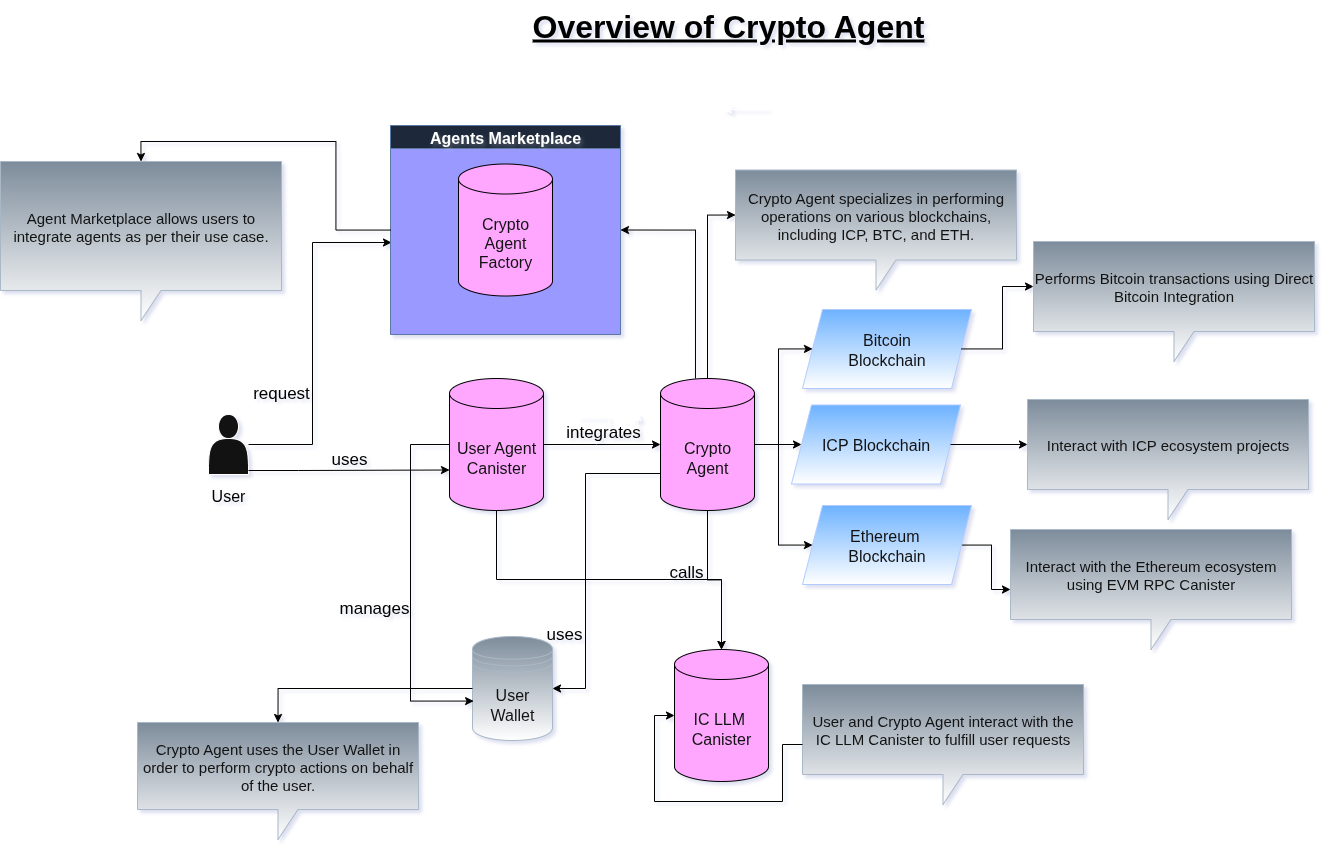

The diagram above was exported from draw.io. Its source (the exported page's mxGraphModel, read from the mxfile embedded in the PNG):
<mxGraphModel dx="1246" dy="1039" grid="0" gridSize="10" guides="1" tooltips="1" connect="1" arrows="1" fold="1" page="0" pageScale="1" pageWidth="850" pageHeight="1100" background="light-dark(#FFFFFF,#FFFFFF)" math="0" shadow="0">
  <root>
    <mxCell id="BQe9naiUb0SEjG_hmpnp-0" />
    <mxCell id="BQe9naiUb0SEjG_hmpnp-1" parent="BQe9naiUb0SEjG_hmpnp-0" />
    <mxCell id="BQe9naiUb0SEjG_hmpnp-5" style="edgeStyle=orthogonalEdgeStyle;rounded=0;orthogonalLoop=1;jettySize=auto;html=1;entryX=0;entryY=0.5;entryDx=0;entryDy=0;strokeColor=light-dark(#000000,#000000);entryPerimeter=0;" edge="1" parent="BQe9naiUb0SEjG_hmpnp-1" source="BQe9naiUb0SEjG_hmpnp-7" target="SZCpKpFz0lCcgtvTYy6q-3">
      <mxGeometry relative="1" as="geometry">
        <mxPoint x="815.5" y="433.0000000000002" as="targetPoint" />
        <Array as="points">
          <mxPoint x="753" y="384" />
          <mxPoint x="753" y="384" />
        </Array>
      </mxGeometry>
    </mxCell>
    <mxCell id="BQe9naiUb0SEjG_hmpnp-6" style="edgeStyle=orthogonalEdgeStyle;rounded=0;orthogonalLoop=1;jettySize=auto;html=1;strokeColor=light-dark(#000000,#000000);entryX=0.5;entryY=0;entryDx=0;entryDy=0;entryPerimeter=0;" edge="1" parent="BQe9naiUb0SEjG_hmpnp-1" source="BQe9naiUb0SEjG_hmpnp-7" target="BQe9naiUb0SEjG_hmpnp-13">
      <mxGeometry relative="1" as="geometry">
        <mxPoint x="653" y="536.9999999999998" as="targetPoint" />
        <Array as="points">
          <mxPoint x="653" y="519" />
          <mxPoint x="878" y="519" />
        </Array>
      </mxGeometry>
    </mxCell>
    <mxCell id="BQe9naiUb0SEjG_hmpnp-7" value="User Agent&lt;div&gt;Canister&lt;/div&gt;" style="shape=cylinder3;whiteSpace=wrap;html=1;boundedLbl=1;backgroundOutline=1;size=15;fillColor=#6a00ff;fontColor=#ffffff;strokeColor=light-dark(#3700CC,#000000);fontSize=16;" vertex="1" parent="BQe9naiUb0SEjG_hmpnp-1">
      <mxGeometry x="606" y="318" width="94" height="132" as="geometry" />
    </mxCell>
    <mxCell id="BQe9naiUb0SEjG_hmpnp-13" value="IC LLM&amp;nbsp;&lt;div&gt;Canister&lt;/div&gt;" style="shape=cylinder3;whiteSpace=wrap;html=1;boundedLbl=1;backgroundOutline=1;size=15;fillColor=#6a00ff;fontColor=#ffffff;strokeColor=light-dark(#3700CC,#000000);fontSize=16;" vertex="1" parent="BQe9naiUb0SEjG_hmpnp-1">
      <mxGeometry x="831" y="589" width="94" height="132" as="geometry" />
    </mxCell>
    <mxCell id="BQe9naiUb0SEjG_hmpnp-14" style="edgeStyle=orthogonalEdgeStyle;rounded=0;orthogonalLoop=1;jettySize=auto;html=1;exitX=0.5;exitY=1;exitDx=0;exitDy=0;" edge="1" parent="BQe9naiUb0SEjG_hmpnp-1">
      <mxGeometry relative="1" as="geometry">
        <mxPoint x="794" y="352.4742647058823" as="targetPoint" />
        <mxPoint x="736" y="357" as="sourcePoint" />
      </mxGeometry>
    </mxCell>
    <mxCell id="BQe9naiUb0SEjG_hmpnp-16" style="edgeStyle=orthogonalEdgeStyle;rounded=0;orthogonalLoop=1;jettySize=auto;html=1;fontColor=light-dark(#000000,#000000);strokeColor=light-dark(#000000,#000000);" edge="1" parent="BQe9naiUb0SEjG_hmpnp-1" source="BQe9naiUb0SEjG_hmpnp-17">
      <mxGeometry relative="1" as="geometry">
        <mxPoint x="547.9981617647059" y="181.99632352941182" as="targetPoint" />
        <Array as="points">
          <mxPoint x="469" y="384" />
          <mxPoint x="469" y="182" />
        </Array>
      </mxGeometry>
    </mxCell>
    <mxCell id="BQe9naiUb0SEjG_hmpnp-17" value="" style="shape=actor;whiteSpace=wrap;html=1;" vertex="1" parent="BQe9naiUb0SEjG_hmpnp-1">
      <mxGeometry x="365" y="354" width="40" height="60" as="geometry" />
    </mxCell>
    <object label="Agents Marketplace" placeholders="1" id="BQe9naiUb0SEjG_hmpnp-18">
      <mxCell style="swimlane;startSize=23;textShadow=2;rounded=0;shadow=0;glass=0;fillStyle=auto;swimlaneFillColor=light-dark(#FFFFFF,#9999FF);fillColor=#dae8fc;strokeColor=#6c8ebf;fontSize=16;" vertex="1" parent="BQe9naiUb0SEjG_hmpnp-1">
        <mxGeometry x="547" y="65" width="230" height="209" as="geometry">
          <mxRectangle x="409" y="86" width="87" height="26" as="alternateBounds" />
        </mxGeometry>
      </mxCell>
    </object>
    <mxCell id="BQe9naiUb0SEjG_hmpnp-19" value="Crypto Agent Factory" style="shape=cylinder3;whiteSpace=wrap;html=1;boundedLbl=1;backgroundOutline=1;size=15;fillColor=#6a00ff;fontColor=#ffffff;strokeColor=light-dark(#3700CC,#000000);fontSize=16;" vertex="1" parent="BQe9naiUb0SEjG_hmpnp-18">
      <mxGeometry x="68" y="38.5" width="94" height="132" as="geometry" />
    </mxCell>
    <mxCell id="BQe9naiUb0SEjG_hmpnp-20" value="&lt;font style=&quot;color: light-dark(rgb(0, 0, 0), rgb(0, 0, 0)); font-size: 17px;&quot;&gt;request&lt;/font&gt;" style="text;html=1;align=center;verticalAlign=middle;whiteSpace=wrap;rounded=0;" vertex="1" parent="BQe9naiUb0SEjG_hmpnp-1">
      <mxGeometry x="408" y="318" width="60" height="30" as="geometry" />
    </mxCell>
    <mxCell id="BQe9naiUb0SEjG_hmpnp-21" value="&lt;font style=&quot;color: light-dark(rgb(0, 0, 0), rgb(0, 0, 0)); font-size: 17px;&quot;&gt;uses&lt;/font&gt;" style="text;html=1;align=center;verticalAlign=middle;whiteSpace=wrap;rounded=0;" vertex="1" parent="BQe9naiUb0SEjG_hmpnp-1">
      <mxGeometry x="476" y="384" width="60" height="30" as="geometry" />
    </mxCell>
    <mxCell id="BQe9naiUb0SEjG_hmpnp-22" style="edgeStyle=orthogonalEdgeStyle;rounded=0;orthogonalLoop=1;jettySize=auto;html=1;entryX=0;entryY=0;entryDx=0;entryDy=91.5;entryPerimeter=0;strokeColor=light-dark(#000000,#000000);" edge="1" parent="BQe9naiUb0SEjG_hmpnp-1" source="BQe9naiUb0SEjG_hmpnp-17" target="BQe9naiUb0SEjG_hmpnp-7">
      <mxGeometry relative="1" as="geometry">
        <Array as="points">
          <mxPoint x="455" y="410" />
          <mxPoint x="455" y="410" />
        </Array>
      </mxGeometry>
    </mxCell>
    <mxCell id="BQe9naiUb0SEjG_hmpnp-26" value="&lt;font style=&quot;color: light-dark(rgb(0, 0, 0), rgb(0, 0, 0));&quot;&gt;&lt;span style=&quot;font-size: 17px;&quot;&gt;integrates&lt;/span&gt;&lt;/font&gt;" style="text;html=1;align=center;verticalAlign=middle;whiteSpace=wrap;rounded=0;" vertex="1" parent="BQe9naiUb0SEjG_hmpnp-1">
      <mxGeometry x="730" y="357" width="60" height="30" as="geometry" />
    </mxCell>
    <mxCell id="BQe9naiUb0SEjG_hmpnp-27" value="&lt;font style=&quot;color: light-dark(rgb(0, 0, 0), rgb(0, 0, 0)); font-size: 17px;&quot;&gt;calls&lt;/font&gt;" style="text;html=1;align=center;verticalAlign=middle;whiteSpace=wrap;rounded=0;" vertex="1" parent="BQe9naiUb0SEjG_hmpnp-1">
      <mxGeometry x="813" y="497" width="60" height="30" as="geometry" />
    </mxCell>
    <mxCell id="BQe9naiUb0SEjG_hmpnp-28" value="Agent Marketplace allows users to integrate agents as per their use case." style="shape=callout;whiteSpace=wrap;html=1;perimeter=calloutPerimeter;fillColor=#647687;strokeColor=#314354;fontColor=#ffffff;gradientColor=default;fontSize=15;" vertex="1" parent="BQe9naiUb0SEjG_hmpnp-1">
      <mxGeometry x="157" y="101" width="281" height="159" as="geometry" />
    </mxCell>
    <mxCell id="BQe9naiUb0SEjG_hmpnp-29" style="edgeStyle=orthogonalEdgeStyle;rounded=0;orthogonalLoop=1;jettySize=auto;html=1;entryX=0.5;entryY=0;entryDx=0;entryDy=0;entryPerimeter=0;strokeColor=light-dark(#000000,#000000);" edge="1" parent="BQe9naiUb0SEjG_hmpnp-1" source="BQe9naiUb0SEjG_hmpnp-18" target="BQe9naiUb0SEjG_hmpnp-28">
      <mxGeometry relative="1" as="geometry" />
    </mxCell>
    <mxCell id="BQe9naiUb0SEjG_hmpnp-30" value="" style="edgeStyle=orthogonalEdgeStyle;rounded=0;orthogonalLoop=1;jettySize=auto;html=1;" edge="1" parent="BQe9naiUb0SEjG_hmpnp-1">
      <mxGeometry relative="1" as="geometry">
        <mxPoint x="925" y="49" as="sourcePoint" />
        <mxPoint x="880" y="49" as="targetPoint" />
      </mxGeometry>
    </mxCell>
    <mxCell id="BQe9naiUb0SEjG_hmpnp-39" value="&lt;h1 style=&quot;margin-top: 0px;&quot;&gt;&lt;font style=&quot;color: light-dark(rgb(0, 0, 0), rgb(0, 0, 0));&quot;&gt;&lt;u&gt;Overview of Crypto Agent&lt;/u&gt;&lt;/font&gt;&lt;/h1&gt;" style="text;html=1;whiteSpace=wrap;overflow=hidden;rounded=0;align=center;fontSize=16;" vertex="1" parent="BQe9naiUb0SEjG_hmpnp-1">
      <mxGeometry x="606" y="-60" width="558" height="54" as="geometry" />
    </mxCell>
    <mxCell id="BQe9naiUb0SEjG_hmpnp-40" value="&lt;font style=&quot;font-size: 16px; color: light-dark(rgb(0, 0, 0), rgb(0, 0, 0));&quot;&gt;User&lt;/font&gt;" style="text;html=1;align=center;verticalAlign=middle;whiteSpace=wrap;rounded=0;" vertex="1" parent="BQe9naiUb0SEjG_hmpnp-1">
      <mxGeometry x="355" y="420" width="60" height="30" as="geometry" />
    </mxCell>
    <mxCell id="SZCpKpFz0lCcgtvTYy6q-0" value="User and Crypto Agent interact with the IC LLM Canister to fulfill user requests" style="shape=callout;whiteSpace=wrap;html=1;perimeter=calloutPerimeter;fillColor=#647687;strokeColor=#314354;fontColor=#ffffff;gradientColor=default;fontSize=15;" vertex="1" parent="BQe9naiUb0SEjG_hmpnp-1">
      <mxGeometry x="959" y="624" width="281" height="120" as="geometry" />
    </mxCell>
    <mxCell id="SZCpKpFz0lCcgtvTYy6q-1" style="edgeStyle=orthogonalEdgeStyle;rounded=0;orthogonalLoop=1;jettySize=auto;html=1;entryX=0;entryY=0.5;entryDx=0;entryDy=0;entryPerimeter=0;strokeColor=light-dark(#000000,#000000);" edge="1" parent="BQe9naiUb0SEjG_hmpnp-1" source="SZCpKpFz0lCcgtvTYy6q-0" target="BQe9naiUb0SEjG_hmpnp-13">
      <mxGeometry relative="1" as="geometry" />
    </mxCell>
    <mxCell id="SZCpKpFz0lCcgtvTYy6q-7" style="edgeStyle=orthogonalEdgeStyle;rounded=0;orthogonalLoop=1;jettySize=auto;html=1;entryX=0;entryY=0.5;entryDx=0;entryDy=0;strokeColor=light-dark(#000000,#000000);" edge="1" parent="BQe9naiUb0SEjG_hmpnp-1" source="SZCpKpFz0lCcgtvTYy6q-3" target="SZCpKpFz0lCcgtvTYy6q-4">
      <mxGeometry relative="1" as="geometry" />
    </mxCell>
    <mxCell id="SZCpKpFz0lCcgtvTYy6q-8" style="edgeStyle=orthogonalEdgeStyle;rounded=0;orthogonalLoop=1;jettySize=auto;html=1;fontColor=light-dark(#000000,#000000);strokeColor=light-dark(#000000,#000000);" edge="1" parent="BQe9naiUb0SEjG_hmpnp-1" source="SZCpKpFz0lCcgtvTYy6q-3" target="SZCpKpFz0lCcgtvTYy6q-5">
      <mxGeometry relative="1" as="geometry" />
    </mxCell>
    <mxCell id="SZCpKpFz0lCcgtvTYy6q-9" style="edgeStyle=orthogonalEdgeStyle;rounded=0;orthogonalLoop=1;jettySize=auto;html=1;strokeColor=light-dark(#000000,#000000);" edge="1" parent="BQe9naiUb0SEjG_hmpnp-1" source="SZCpKpFz0lCcgtvTYy6q-3" target="SZCpKpFz0lCcgtvTYy6q-6">
      <mxGeometry relative="1" as="geometry" />
    </mxCell>
    <mxCell id="ZE2gBCTVk6KsieSnl3Mq-1" style="edgeStyle=orthogonalEdgeStyle;rounded=0;orthogonalLoop=1;jettySize=auto;html=1;entryX=1;entryY=0.5;entryDx=0;entryDy=0;strokeColor=light-dark(#000000,#000000);" edge="1" parent="BQe9naiUb0SEjG_hmpnp-1" source="SZCpKpFz0lCcgtvTYy6q-3" target="ZE2gBCTVk6KsieSnl3Mq-0">
      <mxGeometry relative="1" as="geometry">
        <Array as="points">
          <mxPoint x="742" y="413" />
          <mxPoint x="742" y="628" />
        </Array>
      </mxGeometry>
    </mxCell>
    <mxCell id="bI5LAkfTl15WAzlZH8fo-0" style="edgeStyle=orthogonalEdgeStyle;rounded=0;orthogonalLoop=1;jettySize=auto;html=1;entryX=1;entryY=0.5;entryDx=0;entryDy=0;strokeColor=light-dark(#000000,#000000);exitX=0.372;exitY=0;exitDx=0;exitDy=0;exitPerimeter=0;" edge="1" parent="BQe9naiUb0SEjG_hmpnp-1" source="SZCpKpFz0lCcgtvTYy6q-3" target="BQe9naiUb0SEjG_hmpnp-18">
      <mxGeometry relative="1" as="geometry">
        <Array as="points">
          <mxPoint x="852" y="170" />
        </Array>
      </mxGeometry>
    </mxCell>
    <mxCell id="SZCpKpFz0lCcgtvTYy6q-3" value="Crypto Agent" style="shape=cylinder3;whiteSpace=wrap;html=1;boundedLbl=1;backgroundOutline=1;size=15;fillColor=#6a00ff;fontColor=#ffffff;strokeColor=light-dark(#3700CC,#000000);fontSize=16;" vertex="1" parent="BQe9naiUb0SEjG_hmpnp-1">
      <mxGeometry x="817" y="318" width="94" height="132" as="geometry" />
    </mxCell>
    <mxCell id="SZCpKpFz0lCcgtvTYy6q-4" value="ICP Blockchain" style="shape=parallelogram;perimeter=parallelogramPerimeter;whiteSpace=wrap;html=1;fixedSize=1;fillColor=#0050ef;strokeColor=#001DBC;gradientDirection=south;fontColor=#ffffff;gradientColor=default;fontSize=16;" vertex="1" parent="BQe9naiUb0SEjG_hmpnp-1">
      <mxGeometry x="948" y="344.5" width="169" height="79" as="geometry" />
    </mxCell>
    <mxCell id="SZCpKpFz0lCcgtvTYy6q-5" value="Bitcoin&lt;div&gt;Blockchain&lt;/div&gt;" style="shape=parallelogram;perimeter=parallelogramPerimeter;whiteSpace=wrap;html=1;fixedSize=1;fillColor=#0050ef;strokeColor=#001DBC;gradientDirection=south;fontColor=#ffffff;gradientColor=default;fontSize=16;" vertex="1" parent="BQe9naiUb0SEjG_hmpnp-1">
      <mxGeometry x="959" y="249" width="169" height="79" as="geometry" />
    </mxCell>
    <mxCell id="Rkmk804GWNO-Xbw_Cm1C-16" style="edgeStyle=orthogonalEdgeStyle;rounded=0;orthogonalLoop=1;jettySize=auto;html=1;strokeColor=light-dark(#000000,#000000);" edge="1" parent="BQe9naiUb0SEjG_hmpnp-1" source="SZCpKpFz0lCcgtvTYy6q-6" target="Rkmk804GWNO-Xbw_Cm1C-15">
      <mxGeometry relative="1" as="geometry" />
    </mxCell>
    <mxCell id="SZCpKpFz0lCcgtvTYy6q-6" value="Ethereum&amp;nbsp;&lt;div&gt;Blockchain&lt;/div&gt;" style="shape=parallelogram;perimeter=parallelogramPerimeter;whiteSpace=wrap;html=1;fixedSize=1;fillColor=#0050ef;strokeColor=#001DBC;gradientDirection=south;fontColor=#ffffff;gradientColor=default;fontSize=16;" vertex="1" parent="BQe9naiUb0SEjG_hmpnp-1">
      <mxGeometry x="959" y="445" width="169" height="79" as="geometry" />
    </mxCell>
    <mxCell id="ZE2gBCTVk6KsieSnl3Mq-0" value="User Wallet" style="shape=datastore;whiteSpace=wrap;html=1;fillColor=#647687;fontColor=#ffffff;strokeColor=#314354;fontSize=16;gradientColor=default;" vertex="1" parent="BQe9naiUb0SEjG_hmpnp-1">
      <mxGeometry x="629" y="576" width="80" height="104" as="geometry" />
    </mxCell>
    <mxCell id="Rkmk804GWNO-Xbw_Cm1C-0" style="edgeStyle=orthogonalEdgeStyle;rounded=0;orthogonalLoop=1;jettySize=auto;html=1;entryX=0.014;entryY=0.621;entryDx=0;entryDy=0;entryPerimeter=0;strokeColor=light-dark(#000000,#000000);" edge="1" parent="BQe9naiUb0SEjG_hmpnp-1" source="BQe9naiUb0SEjG_hmpnp-7" target="ZE2gBCTVk6KsieSnl3Mq-0">
      <mxGeometry relative="1" as="geometry">
        <Array as="points">
          <mxPoint x="567" y="384" />
          <mxPoint x="567" y="641" />
        </Array>
      </mxGeometry>
    </mxCell>
    <mxCell id="Rkmk804GWNO-Xbw_Cm1C-1" value="&lt;font style=&quot;color: light-dark(rgb(0, 0, 0), rgb(0, 0, 0));&quot;&gt;&lt;span style=&quot;font-size: 17px;&quot;&gt;manages&lt;/span&gt;&lt;/font&gt;" style="text;html=1;align=center;verticalAlign=middle;whiteSpace=wrap;rounded=0;" vertex="1" parent="BQe9naiUb0SEjG_hmpnp-1">
      <mxGeometry x="501" y="533" width="60" height="30" as="geometry" />
    </mxCell>
    <mxCell id="Rkmk804GWNO-Xbw_Cm1C-4" value="Crypto Agent uses the User Wallet in order to perform crypto actions on behalf of the user." style="shape=callout;whiteSpace=wrap;html=1;perimeter=calloutPerimeter;fillColor=#647687;strokeColor=#314354;fontColor=#ffffff;gradientColor=default;fontSize=15;" vertex="1" parent="BQe9naiUb0SEjG_hmpnp-1">
      <mxGeometry x="294" y="662" width="281" height="117" as="geometry" />
    </mxCell>
    <mxCell id="Rkmk804GWNO-Xbw_Cm1C-5" style="edgeStyle=orthogonalEdgeStyle;rounded=0;orthogonalLoop=1;jettySize=auto;html=1;entryX=0.5;entryY=0;entryDx=0;entryDy=0;entryPerimeter=0;strokeColor=light-dark(#000000,#000000);" edge="1" parent="BQe9naiUb0SEjG_hmpnp-1" source="ZE2gBCTVk6KsieSnl3Mq-0" target="Rkmk804GWNO-Xbw_Cm1C-4">
      <mxGeometry relative="1" as="geometry" />
    </mxCell>
    <mxCell id="Rkmk804GWNO-Xbw_Cm1C-7" style="edgeStyle=orthogonalEdgeStyle;rounded=0;orthogonalLoop=1;jettySize=auto;html=1;entryX=0.5;entryY=0;entryDx=0;entryDy=0;entryPerimeter=0;strokeColor=light-dark(#000000,#000000);" edge="1" parent="BQe9naiUb0SEjG_hmpnp-1" source="SZCpKpFz0lCcgtvTYy6q-3" target="BQe9naiUb0SEjG_hmpnp-13">
      <mxGeometry relative="1" as="geometry" />
    </mxCell>
    <mxCell id="Rkmk804GWNO-Xbw_Cm1C-8" value="&lt;font style=&quot;color: light-dark(rgb(0, 0, 0), rgb(0, 0, 0)); font-size: 17px;&quot;&gt;uses&lt;/font&gt;" style="text;html=1;align=center;verticalAlign=middle;whiteSpace=wrap;rounded=0;" vertex="1" parent="BQe9naiUb0SEjG_hmpnp-1">
      <mxGeometry x="691" y="559" width="60" height="30" as="geometry" />
    </mxCell>
    <mxCell id="Rkmk804GWNO-Xbw_Cm1C-10" value="Crypto Agent specializes in performing operations on various blockchains, including ICP, BTC, and ETH." style="shape=callout;whiteSpace=wrap;html=1;perimeter=calloutPerimeter;fillColor=#647687;strokeColor=#314354;fontColor=#ffffff;gradientColor=default;fontSize=15;" vertex="1" parent="BQe9naiUb0SEjG_hmpnp-1">
      <mxGeometry x="892" y="109.5" width="281" height="120" as="geometry" />
    </mxCell>
    <mxCell id="Rkmk804GWNO-Xbw_Cm1C-11" value="Performs Bitcoin transactions using Direct Bitcoin Integration" style="shape=callout;whiteSpace=wrap;html=1;perimeter=calloutPerimeter;fillColor=#647687;strokeColor=#314354;fontColor=#ffffff;gradientColor=default;fontSize=15;" vertex="1" parent="BQe9naiUb0SEjG_hmpnp-1">
      <mxGeometry x="1190" y="181" width="281" height="120" as="geometry" />
    </mxCell>
    <mxCell id="Rkmk804GWNO-Xbw_Cm1C-12" style="edgeStyle=orthogonalEdgeStyle;rounded=0;orthogonalLoop=1;jettySize=auto;html=1;entryX=0;entryY=0;entryDx=0;entryDy=45;entryPerimeter=0;strokeColor=light-dark(#000000,#000000);" edge="1" parent="BQe9naiUb0SEjG_hmpnp-1" source="SZCpKpFz0lCcgtvTYy6q-5" target="Rkmk804GWNO-Xbw_Cm1C-11">
      <mxGeometry relative="1" as="geometry" />
    </mxCell>
    <mxCell id="Rkmk804GWNO-Xbw_Cm1C-13" value="Interact with ICP ecosystem projects" style="shape=callout;whiteSpace=wrap;html=1;perimeter=calloutPerimeter;fillColor=#647687;strokeColor=#314354;fontColor=#ffffff;gradientColor=default;fontSize=15;" vertex="1" parent="BQe9naiUb0SEjG_hmpnp-1">
      <mxGeometry x="1184" y="339" width="281" height="120" as="geometry" />
    </mxCell>
    <mxCell id="Rkmk804GWNO-Xbw_Cm1C-14" style="edgeStyle=orthogonalEdgeStyle;rounded=0;orthogonalLoop=1;jettySize=auto;html=1;entryX=0;entryY=0;entryDx=0;entryDy=45;entryPerimeter=0;strokeColor=light-dark(#000000,#000000);" edge="1" parent="BQe9naiUb0SEjG_hmpnp-1" source="SZCpKpFz0lCcgtvTYy6q-4" target="Rkmk804GWNO-Xbw_Cm1C-13">
      <mxGeometry relative="1" as="geometry" />
    </mxCell>
    <mxCell id="Rkmk804GWNO-Xbw_Cm1C-15" value="Interact with the Ethereum ecosystem using EVM RPC Canister" style="shape=callout;whiteSpace=wrap;html=1;perimeter=calloutPerimeter;fillColor=#647687;strokeColor=#314354;fontColor=#ffffff;gradientColor=default;fontSize=15;" vertex="1" parent="BQe9naiUb0SEjG_hmpnp-1">
      <mxGeometry x="1167" y="469" width="281" height="120" as="geometry" />
    </mxCell>
    <mxCell id="Rkmk804GWNO-Xbw_Cm1C-18" style="edgeStyle=orthogonalEdgeStyle;rounded=0;orthogonalLoop=1;jettySize=auto;html=1;entryX=0;entryY=0;entryDx=0;entryDy=45;entryPerimeter=0;strokeColor=light-dark(#000000,#000000);" edge="1" parent="BQe9naiUb0SEjG_hmpnp-1" source="SZCpKpFz0lCcgtvTYy6q-3" target="Rkmk804GWNO-Xbw_Cm1C-10">
      <mxGeometry relative="1" as="geometry" />
    </mxCell>
  </root>
</mxGraphModel>